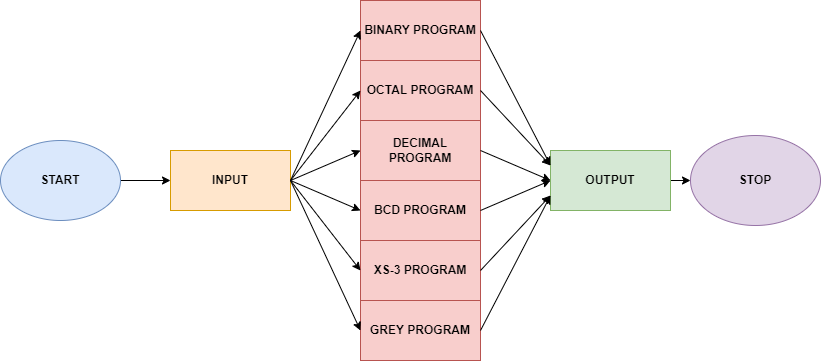

The diagram above was exported from draw.io. Its source (the exported page's mxGraphModel, read from the mxfile embedded in the PNG):
<mxGraphModel dx="1038" dy="481" grid="1" gridSize="10" guides="1" tooltips="1" connect="1" arrows="1" fold="1" page="1" pageScale="1" pageWidth="850" pageHeight="1100" math="0" shadow="0">
  <root>
    <mxCell id="0" />
    <mxCell id="1" parent="0" />
    <mxCell id="aS3M1L4aIbQIoauTYgmJ-32" style="edgeStyle=orthogonalEdgeStyle;rounded=0;orthogonalLoop=1;jettySize=auto;html=1;entryX=0;entryY=0.5;entryDx=0;entryDy=0;" parent="1" source="aS3M1L4aIbQIoauTYgmJ-2" target="aS3M1L4aIbQIoauTYgmJ-3" edge="1">
      <mxGeometry relative="1" as="geometry" />
    </mxCell>
    <mxCell id="aS3M1L4aIbQIoauTYgmJ-2" value="&lt;b&gt;START&lt;/b&gt;" style="ellipse;whiteSpace=wrap;html=1;fillColor=#dae8fc;strokeColor=#6c8ebf;" parent="1" vertex="1">
      <mxGeometry x="20" y="240" width="120" height="80" as="geometry" />
    </mxCell>
    <mxCell id="aS3M1L4aIbQIoauTYgmJ-3" value="&lt;b&gt;INPUT&lt;/b&gt;" style="rounded=0;whiteSpace=wrap;html=1;fillColor=#ffe6cc;strokeColor=#d79b00;" parent="1" vertex="1">
      <mxGeometry x="190" y="250" width="120" height="60" as="geometry" />
    </mxCell>
    <mxCell id="aS3M1L4aIbQIoauTYgmJ-7" value="DECIMAL PROGRAM" style="rounded=0;whiteSpace=wrap;html=1;fontStyle=1;fillColor=#f8cecc;strokeColor=#b85450;" parent="1" vertex="1">
      <mxGeometry x="380" y="220" width="120" height="60" as="geometry" />
    </mxCell>
    <mxCell id="aS3M1L4aIbQIoauTYgmJ-8" value="OCTAL PROGRAM&lt;br&gt;" style="rounded=0;whiteSpace=wrap;html=1;fontStyle=1;fillColor=#f8cecc;strokeColor=#b85450;" parent="1" vertex="1">
      <mxGeometry x="380" y="160" width="120" height="60" as="geometry" />
    </mxCell>
    <mxCell id="aS3M1L4aIbQIoauTYgmJ-9" value="BCD PROGRAM" style="rounded=0;whiteSpace=wrap;html=1;fontStyle=1;fillColor=#f8cecc;strokeColor=#b85450;" parent="1" vertex="1">
      <mxGeometry x="380" y="280" width="120" height="60" as="geometry" />
    </mxCell>
    <mxCell id="aS3M1L4aIbQIoauTYgmJ-10" value="XS-3 PROGRAM" style="rounded=0;whiteSpace=wrap;html=1;fontStyle=1;fillColor=#f8cecc;strokeColor=#b85450;" parent="1" vertex="1">
      <mxGeometry x="380" y="340" width="120" height="60" as="geometry" />
    </mxCell>
    <mxCell id="aS3M1L4aIbQIoauTYgmJ-11" value="BINARY PROGRAM" style="rounded=0;whiteSpace=wrap;html=1;fontStyle=1;fillColor=#f8cecc;strokeColor=#b85450;" parent="1" vertex="1">
      <mxGeometry x="380" y="100" width="120" height="60" as="geometry" />
    </mxCell>
    <mxCell id="aS3M1L4aIbQIoauTYgmJ-13" value="GREY PROGRAM" style="rounded=0;whiteSpace=wrap;html=1;fontStyle=1;fillColor=#f8cecc;strokeColor=#b85450;" parent="1" vertex="1">
      <mxGeometry x="380" y="400" width="120" height="60" as="geometry" />
    </mxCell>
    <mxCell id="aS3M1L4aIbQIoauTYgmJ-15" value="" style="endArrow=classic;html=1;rounded=0;exitX=1;exitY=0.5;exitDx=0;exitDy=0;entryX=0;entryY=0.5;entryDx=0;entryDy=0;" parent="1" source="aS3M1L4aIbQIoauTYgmJ-3" target="aS3M1L4aIbQIoauTYgmJ-13" edge="1">
      <mxGeometry width="50" height="50" relative="1" as="geometry">
        <mxPoint x="320" y="280" as="sourcePoint" />
        <mxPoint x="450" y="250" as="targetPoint" />
      </mxGeometry>
    </mxCell>
    <mxCell id="aS3M1L4aIbQIoauTYgmJ-17" value="" style="endArrow=classic;html=1;rounded=0;exitX=1;exitY=0.5;exitDx=0;exitDy=0;entryX=0;entryY=0.5;entryDx=0;entryDy=0;" parent="1" source="aS3M1L4aIbQIoauTYgmJ-3" target="aS3M1L4aIbQIoauTYgmJ-10" edge="1">
      <mxGeometry width="50" height="50" relative="1" as="geometry">
        <mxPoint x="320" y="290" as="sourcePoint" />
        <mxPoint x="390" y="440" as="targetPoint" />
      </mxGeometry>
    </mxCell>
    <mxCell id="aS3M1L4aIbQIoauTYgmJ-18" value="" style="endArrow=classic;html=1;rounded=0;entryX=0;entryY=0.5;entryDx=0;entryDy=0;" parent="1" target="aS3M1L4aIbQIoauTYgmJ-9" edge="1">
      <mxGeometry width="50" height="50" relative="1" as="geometry">
        <mxPoint x="310" y="280" as="sourcePoint" />
        <mxPoint x="400" y="450" as="targetPoint" />
      </mxGeometry>
    </mxCell>
    <mxCell id="aS3M1L4aIbQIoauTYgmJ-19" value="" style="endArrow=classic;html=1;rounded=0;entryX=0;entryY=0.5;entryDx=0;entryDy=0;" parent="1" target="aS3M1L4aIbQIoauTYgmJ-7" edge="1">
      <mxGeometry width="50" height="50" relative="1" as="geometry">
        <mxPoint x="310" y="280" as="sourcePoint" />
        <mxPoint x="410" y="460" as="targetPoint" />
      </mxGeometry>
    </mxCell>
    <mxCell id="aS3M1L4aIbQIoauTYgmJ-20" value="" style="endArrow=classic;html=1;rounded=0;entryX=0;entryY=0.5;entryDx=0;entryDy=0;exitX=1;exitY=0.5;exitDx=0;exitDy=0;" parent="1" source="aS3M1L4aIbQIoauTYgmJ-3" target="aS3M1L4aIbQIoauTYgmJ-8" edge="1">
      <mxGeometry width="50" height="50" relative="1" as="geometry">
        <mxPoint x="320" y="290" as="sourcePoint" />
        <mxPoint x="390" y="260" as="targetPoint" />
      </mxGeometry>
    </mxCell>
    <mxCell id="aS3M1L4aIbQIoauTYgmJ-21" value="" style="endArrow=classic;html=1;rounded=0;entryX=0;entryY=0.5;entryDx=0;entryDy=0;" parent="1" target="aS3M1L4aIbQIoauTYgmJ-11" edge="1">
      <mxGeometry width="50" height="50" relative="1" as="geometry">
        <mxPoint x="310" y="280" as="sourcePoint" />
        <mxPoint x="390" y="200" as="targetPoint" />
      </mxGeometry>
    </mxCell>
    <mxCell id="aS3M1L4aIbQIoauTYgmJ-22" value="&lt;b&gt;STOP&lt;/b&gt;" style="ellipse;whiteSpace=wrap;html=1;fillColor=#e1d5e7;strokeColor=#9673a6;" parent="1" vertex="1">
      <mxGeometry x="710" y="235" width="130" height="90" as="geometry" />
    </mxCell>
    <mxCell id="aS3M1L4aIbQIoauTYgmJ-31" style="edgeStyle=orthogonalEdgeStyle;rounded=0;orthogonalLoop=1;jettySize=auto;html=1;exitX=1;exitY=0.5;exitDx=0;exitDy=0;entryX=0;entryY=0.5;entryDx=0;entryDy=0;" parent="1" source="aS3M1L4aIbQIoauTYgmJ-23" target="aS3M1L4aIbQIoauTYgmJ-22" edge="1">
      <mxGeometry relative="1" as="geometry" />
    </mxCell>
    <mxCell id="aS3M1L4aIbQIoauTYgmJ-23" value="&lt;b&gt;OUTPUT&lt;/b&gt;" style="rounded=0;whiteSpace=wrap;html=1;fillColor=#d5e8d4;strokeColor=#82b366;" parent="1" vertex="1">
      <mxGeometry x="570" y="250" width="120" height="60" as="geometry" />
    </mxCell>
    <mxCell id="aS3M1L4aIbQIoauTYgmJ-25" value="" style="endArrow=classic;html=1;rounded=0;entryX=0;entryY=0.25;entryDx=0;entryDy=0;" parent="1" target="aS3M1L4aIbQIoauTYgmJ-23" edge="1">
      <mxGeometry width="50" height="50" relative="1" as="geometry">
        <mxPoint x="500" y="130" as="sourcePoint" />
        <mxPoint x="550" y="80" as="targetPoint" />
      </mxGeometry>
    </mxCell>
    <mxCell id="aS3M1L4aIbQIoauTYgmJ-26" value="" style="endArrow=classic;html=1;rounded=0;exitX=1;exitY=0.5;exitDx=0;exitDy=0;entryX=0;entryY=0.25;entryDx=0;entryDy=0;" parent="1" source="aS3M1L4aIbQIoauTYgmJ-8" target="aS3M1L4aIbQIoauTYgmJ-23" edge="1">
      <mxGeometry width="50" height="50" relative="1" as="geometry">
        <mxPoint x="510" y="140" as="sourcePoint" />
        <mxPoint x="570" y="280" as="targetPoint" />
      </mxGeometry>
    </mxCell>
    <mxCell id="aS3M1L4aIbQIoauTYgmJ-27" value="" style="endArrow=classic;html=1;rounded=0;entryX=0;entryY=0.5;entryDx=0;entryDy=0;exitX=1;exitY=0.5;exitDx=0;exitDy=0;" parent="1" source="aS3M1L4aIbQIoauTYgmJ-7" target="aS3M1L4aIbQIoauTYgmJ-23" edge="1">
      <mxGeometry width="50" height="50" relative="1" as="geometry">
        <mxPoint x="520" y="150" as="sourcePoint" />
        <mxPoint x="590" y="300" as="targetPoint" />
      </mxGeometry>
    </mxCell>
    <mxCell id="aS3M1L4aIbQIoauTYgmJ-28" value="" style="endArrow=classic;html=1;rounded=0;entryX=0;entryY=0.5;entryDx=0;entryDy=0;exitX=1;exitY=0.5;exitDx=0;exitDy=0;" parent="1" source="aS3M1L4aIbQIoauTYgmJ-9" target="aS3M1L4aIbQIoauTYgmJ-23" edge="1">
      <mxGeometry width="50" height="50" relative="1" as="geometry">
        <mxPoint x="530" y="160" as="sourcePoint" />
        <mxPoint x="600" y="310" as="targetPoint" />
      </mxGeometry>
    </mxCell>
    <mxCell id="aS3M1L4aIbQIoauTYgmJ-29" value="" style="endArrow=classic;html=1;rounded=0;exitX=1;exitY=0.5;exitDx=0;exitDy=0;entryX=0;entryY=0.75;entryDx=0;entryDy=0;" parent="1" source="aS3M1L4aIbQIoauTYgmJ-10" target="aS3M1L4aIbQIoauTYgmJ-23" edge="1">
      <mxGeometry width="50" height="50" relative="1" as="geometry">
        <mxPoint x="540" y="170" as="sourcePoint" />
        <mxPoint x="570" y="280" as="targetPoint" />
      </mxGeometry>
    </mxCell>
    <mxCell id="aS3M1L4aIbQIoauTYgmJ-30" value="" style="endArrow=classic;html=1;rounded=0;entryX=0;entryY=0.75;entryDx=0;entryDy=0;exitX=1;exitY=0.5;exitDx=0;exitDy=0;" parent="1" source="aS3M1L4aIbQIoauTYgmJ-13" target="aS3M1L4aIbQIoauTYgmJ-23" edge="1">
      <mxGeometry width="50" height="50" relative="1" as="geometry">
        <mxPoint x="550" y="180" as="sourcePoint" />
        <mxPoint x="620" y="330" as="targetPoint" />
      </mxGeometry>
    </mxCell>
  </root>
</mxGraphModel>